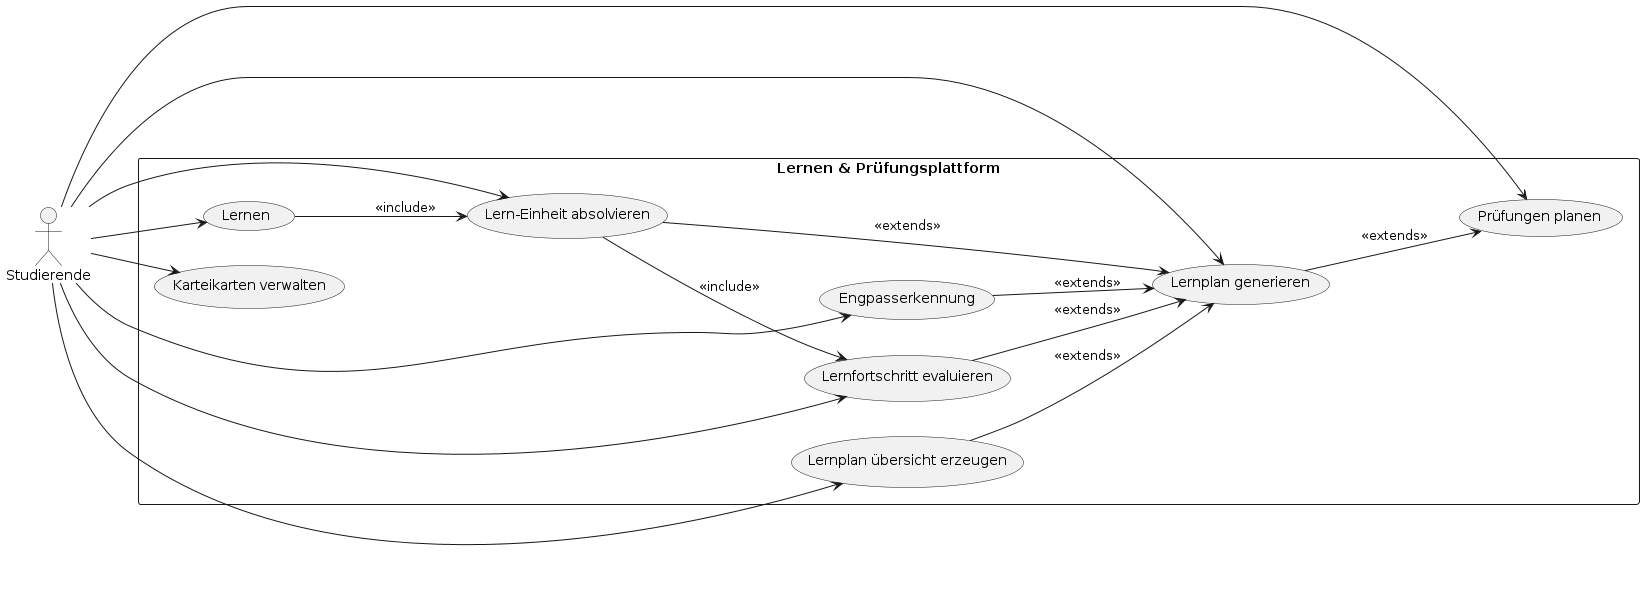

The diagram above was rendered by PlantUML. Its source (embedded in the PNG):
@startuml Use Case Übersicht
left to right direction
skinparam packageStyle rectangle

actor "Studierende" as Student

package "Lernen & Prüfungsplattform" {

    usecase "Lern-Einheit absolvieren" as lernen
    usecase "Prüfungen planen" as pruefungstermine_planen
    usecase "Lernfortschritt evaluieren" as lernfortschritt /' nicht relevant als usecase'/
    usecase "Karteikarten verwalten" as karteikarten
    usecase "Lernplan übersicht erzeugen" as lernplan_ansehen
    usecase "Lernplan generieren" as lernplan_generieren
    usecase "Engpasserkennung" as engpasserkennung /'Verb hinzufügen/rausnehemn'/
    usecase "Lernen" as Aktiv_Lernen    
}

Student --> lernen
Student --> Aktiv_Lernen
Student --> pruefungstermine_planen
Student --> lernfortschritt
Student --> lernplan_generieren
Student --> karteikarten
Student --> lernplan_ansehen
Student --> engpasserkennung

/'precondtion statt include'/
lernen --> lernplan_generieren : <<extends>> 

lernplan_generieren --> pruefungstermine_planen : <<extends>>


engpasserkennung --> lernplan_generieren : <<extends>>

lernplan_ansehen --> lernplan_generieren : <<extends>>

lernfortschritt --> lernplan_generieren : <<extends>>

Aktiv_Lernen --> lernen : <<include>>

lernen --> lernfortschritt: <<include>>



/'
Prüfungstermine verwalten: Grundlage der software	
Lernmaterial verwalten: Funktion nicht notwendig	
Lernplan erstellen: Grundlage der software	
Lernfortschritt anzeigen: Nicht notwendig für Kernfuktion	
Tagesplan verwalten: Lernfortschritt eintragen notwendig	
Karteikarten verwalten: nice to have 	
Lernplan zugreifen: abhängigkeit nicht gegeben	
Lernplan generieren: notwendig für Lernfortschritt	
Engpasserkennung und Wiederholungsvorschläge: halt dich an lernplan	
'/

@enduml